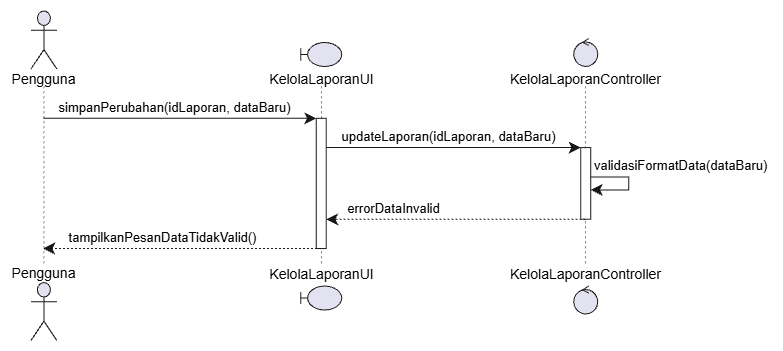

The diagram above was exported from draw.io. Its source (the exported page's mxGraphModel, read from the mxfile embedded in the PNG):
<mxGraphModel dx="1701" dy="1143" grid="1" gridSize="10" guides="1" tooltips="1" connect="1" arrows="1" fold="1" page="1" pageScale="1" pageWidth="850" pageHeight="1100" background="light-dark(#FFFFFF,#121111)" math="0" shadow="0">
  <root>
    <mxCell id="0" />
    <mxCell id="1" parent="0" />
    <UserObject label="" plantUmlData="{&#10;  &quot;data&quot;: &quot;@startuml\nskinparam responseMessageBelowArrow true\n\nactor \&quot;Pengguna\&quot; as P\nboundary KelolaLaporanUI\ncontrol KelolaLaporanController\n\nP -&gt; KelolaLaporanUI: simpanPerubahan(idLaporan, dataBaru)\nactivate KelolaLaporanUI\n\nKelolaLaporanUI -&gt; KelolaLaporanController: updateLaporan(idLaporan, dataBaru)\nactivate KelolaLaporanController\n\nKelolaLaporanController -&gt; KelolaLaporanController: validasiFormatData(dataBaru)\n\nKelolaLaporanController --&gt; KelolaLaporanUI: errorDataInvalid\ndeactivate KelolaLaporanController\n\nKelolaLaporanUI --&gt; P: tampilkanPesanDataTidakValid()\ndeactivate KelolaLaporanUI\n\n@enduml&quot;,&#10;  &quot;config&quot;: null&#10;}" id="EAfA-zhHgKdGp85p5g06-348">
      <mxCell connectable="0" parent="1" style="group;transparentBounds=1;editIcon=1;lockedGroup=0;groupPadding=10;" vertex="1">
        <mxGeometry as="geometry" />
      </mxCell>
    </UserObject>
    <UserObject label="" plantUmlId="pl_2" plantUmlBaseStyle="shape=umlLifeline;perimeter=lifelinePerimeter;participant=headless;size=75.49;lifelineMirror=1;dashPattern=5 5;container=1;dropTarget=0;collapsible=0;recursiveResize=0;outlineConnect=0;portConstraint=eastwest;newEdgeStyle={&quot;edgeStyle&quot;:&quot;sequenceEdgeStyle&quot;,&quot;libavoidRouting&quot;:0,&quot;curved&quot;:0,&quot;rounded&quot;:0};fillColor=none;strokeColor=#181818;strokeWidth=0.5;" plantUmlBaseValue="" id="EAfA-zhHgKdGp85p5g06-349">
      <mxCell parent="EAfA-zhHgKdGp85p5g06-348" style="shape=umlLifeline;perimeter=lifelinePerimeter;participant=headless;size=75.49;lifelineMirror=1;dashPattern=5 5;container=1;dropTarget=0;collapsible=0;recursiveResize=0;outlineConnect=0;portConstraint=eastwest;newEdgeStyle={&quot;edgeStyle&quot;:&quot;sequenceEdgeStyle&quot;,&quot;libavoidRouting&quot;:0,&quot;curved&quot;:0,&quot;rounded&quot;:0};fillColor=none;strokeColor=#181818;strokeWidth=0.5;" vertex="1">
        <mxGeometry height="330.53" width="66.794" x="30" y="30" as="geometry" />
      </mxCell>
    </UserObject>
    <UserObject label="Pengguna" plantUmlId="p_11" plantUmlBaseStyle="shape=umlActor;verticalLabelPosition=bottom;verticalAlign=top;spacingTop=-5;fillColor=#E2E2F0;strokeColor=#181818;fontColor=#000000;fontSize=14;html=1;part=1;" plantUmlBaseValue="Pengguna" id="EAfA-zhHgKdGp85p5g06-350">
      <mxCell parent="EAfA-zhHgKdGp85p5g06-349" style="shape=umlActor;verticalLabelPosition=bottom;verticalAlign=top;spacingTop=-5;fillColor=#E2E2F0;strokeColor=#181818;fontColor=#000000;fontSize=14;html=1;part=1;" vertex="1">
        <mxGeometry height="58" width="26" x="20.397" y="0.5" as="geometry" />
      </mxCell>
    </UserObject>
    <UserObject label="Pengguna" plantUmlId="pf_12" plantUmlBaseStyle="shape=umlActor;verticalLabelPosition=top;verticalAlign=bottom;spacingBottom=-2.5;fillColor=#E2E2F0;strokeColor=#181818;fontColor=#000000;fontSize=14;html=1;part=1;" plantUmlBaseValue="Pengguna" id="EAfA-zhHgKdGp85p5g06-351">
      <mxCell parent="EAfA-zhHgKdGp85p5g06-349" style="shape=umlActor;verticalLabelPosition=top;verticalAlign=bottom;spacingBottom=-2.5;fillColor=#E2E2F0;strokeColor=#181818;fontColor=#000000;fontSize=14;html=1;part=1;" vertex="1">
        <mxGeometry height="58" width="26" x="20.397" y="272.03" as="geometry" />
      </mxCell>
    </UserObject>
    <UserObject label="" plantUmlId="pl_3" plantUmlBaseStyle="shape=umlLifeline;perimeter=lifelinePerimeter;participant=headless;size=43.49;lifelineMirror=1;dashPattern=5 5;container=1;dropTarget=0;collapsible=0;recursiveResize=0;outlineConnect=0;portConstraint=eastwest;newEdgeStyle={&quot;edgeStyle&quot;:&quot;sequenceEdgeStyle&quot;,&quot;libavoidRouting&quot;:0,&quot;curved&quot;:0,&quot;rounded&quot;:0};fillColor=none;strokeColor=#181818;strokeWidth=0.5;" plantUmlBaseValue="" id="EAfA-zhHgKdGp85p5g06-352">
      <mxCell parent="EAfA-zhHgKdGp85p5g06-348" style="shape=umlLifeline;perimeter=lifelinePerimeter;participant=headless;size=43.49;lifelineMirror=1;dashPattern=5 5;container=1;dropTarget=0;collapsible=0;recursiveResize=0;outlineConnect=0;portConstraint=eastwest;newEdgeStyle={&quot;edgeStyle&quot;:&quot;sequenceEdgeStyle&quot;,&quot;libavoidRouting&quot;:0,&quot;curved&quot;:0,&quot;rounded&quot;:0};fillColor=none;strokeColor=#181818;strokeWidth=0.5;" vertex="1">
        <mxGeometry height="266.53" width="109.85329999999999" x="285.8253428571429" y="61.99999999999999" as="geometry" />
      </mxCell>
    </UserObject>
    <UserObject label="" plantUmlId="act_0" plantUmlBaseStyle="rounded=0;fillColor=#FFFFFF;strokeColor=#181818;strokeWidth=1;points=[];perimeter=orthogonalPerimeter;outlineConnect=0;portConstraint=eastwest;newEdgeStyle={&quot;edgeStyle&quot;:&quot;sequenceEdgeStyle&quot;,&quot;libavoidRouting&quot;:0,&quot;curved&quot;:0,&quot;rounded&quot;:0};part=1;" plantUmlBaseValue="" id="EAfA-zhHgKdGp85p5g06-353">
      <mxCell parent="EAfA-zhHgKdGp85p5g06-352" style="rounded=0;fillColor=#FFFFFF;strokeColor=#181818;strokeWidth=1;points=[];perimeter=orthogonalPerimeter;outlineConnect=0;portConstraint=eastwest;newEdgeStyle={&quot;edgeStyle&quot;:&quot;sequenceEdgeStyle&quot;,&quot;libavoidRouting&quot;:0,&quot;curved&quot;:0,&quot;rounded&quot;:0};part=1;" vertex="1">
        <mxGeometry height="130.24" width="10" x="49.926649999999995" y="75.80000000000001" as="geometry" />
      </mxCell>
    </UserObject>
    <UserObject label="KelolaLaporanUI" plantUmlId="p_13" plantUmlBaseStyle="shape=umlBoundary;verticalLabelPosition=bottom;verticalAlign=top;spacingTop=-2.5;fillColor=#E2E2F0;strokeColor=#181818;fontColor=#000000;fontSize=14;html=1;part=1;" plantUmlBaseValue="KelolaLaporanUI" id="EAfA-zhHgKdGp85p5g06-354">
      <mxCell parent="EAfA-zhHgKdGp85p5g06-352" style="shape=umlBoundary;verticalLabelPosition=bottom;verticalAlign=top;spacingTop=-2.5;fillColor=#E2E2F0;strokeColor=#181818;fontColor=#000000;fontSize=14;html=1;part=1;" vertex="1">
        <mxGeometry height="24" width="41" x="34.426649999999995" as="geometry" />
      </mxCell>
    </UserObject>
    <UserObject label="KelolaLaporanUI" plantUmlId="pf_14" plantUmlBaseStyle="shape=umlBoundary;verticalLabelPosition=top;verticalAlign=bottom;spacingBottom=1;fillColor=#E2E2F0;strokeColor=#181818;fontColor=#000000;fontSize=14;html=1;part=1;" plantUmlBaseValue="KelolaLaporanUI" id="EAfA-zhHgKdGp85p5g06-355">
      <mxCell parent="EAfA-zhHgKdGp85p5g06-352" style="shape=umlBoundary;verticalLabelPosition=top;verticalAlign=bottom;spacingBottom=1;fillColor=#E2E2F0;strokeColor=#181818;fontColor=#000000;fontSize=14;html=1;part=1;" vertex="1">
        <mxGeometry height="24" width="41" x="34.426649999999995" y="243.52999999999997" as="geometry" />
      </mxCell>
    </UserObject>
    <UserObject label="" plantUmlId="pl_4" plantUmlBaseStyle="shape=umlLifeline;perimeter=lifelinePerimeter;participant=headless;size=47.49;lifelineMirror=1;dashPattern=5 5;container=1;dropTarget=0;collapsible=0;recursiveResize=0;outlineConnect=0;portConstraint=eastwest;newEdgeStyle={&quot;edgeStyle&quot;:&quot;sequenceEdgeStyle&quot;,&quot;libavoidRouting&quot;:0,&quot;curved&quot;:0,&quot;rounded&quot;:0};fillColor=none;strokeColor=#181818;strokeWidth=0.5;" plantUmlBaseValue="" id="EAfA-zhHgKdGp85p5g06-356">
      <mxCell parent="EAfA-zhHgKdGp85p5g06-348" style="shape=umlLifeline;perimeter=lifelinePerimeter;participant=headless;size=47.49;lifelineMirror=1;dashPattern=5 5;container=1;dropTarget=0;collapsible=0;recursiveResize=0;outlineConnect=0;portConstraint=eastwest;newEdgeStyle={&quot;edgeStyle&quot;:&quot;sequenceEdgeStyle&quot;,&quot;libavoidRouting&quot;:0,&quot;curved&quot;:0,&quot;rounded&quot;:0};fillColor=none;strokeColor=#181818;strokeWidth=0.5;" vertex="1">
        <mxGeometry height="274.53" width="164.281" x="523.0849857142857" y="57.99999999999999" as="geometry" />
      </mxCell>
    </UserObject>
    <UserObject label="" plantUmlId="act_1" plantUmlBaseStyle="rounded=0;fillColor=#FFFFFF;strokeColor=#181818;strokeWidth=1;points=[];perimeter=orthogonalPerimeter;outlineConnect=0;portConstraint=eastwest;newEdgeStyle={&quot;edgeStyle&quot;:&quot;sequenceEdgeStyle&quot;,&quot;libavoidRouting&quot;:0,&quot;curved&quot;:0,&quot;rounded&quot;:0};part=1;" plantUmlBaseValue="" id="EAfA-zhHgKdGp85p5g06-357">
      <mxCell parent="EAfA-zhHgKdGp85p5g06-356" style="rounded=0;fillColor=#FFFFFF;strokeColor=#181818;strokeWidth=1;points=[];perimeter=orthogonalPerimeter;outlineConnect=0;portConstraint=eastwest;newEdgeStyle={&quot;edgeStyle&quot;:&quot;sequenceEdgeStyle&quot;,&quot;libavoidRouting&quot;:0,&quot;curved&quot;:0,&quot;rounded&quot;:0};part=1;" vertex="1">
        <mxGeometry height="71.61999999999998" width="10" x="77.14049999999997" y="109.11000000000001" as="geometry" />
      </mxCell>
    </UserObject>
    <UserObject label="KelolaLaporanController" plantUmlId="p_15" plantUmlBaseStyle="ellipse;shape=umlControl;verticalLabelPosition=bottom;verticalAlign=top;spacingTop=-2.5;fillColor=#E2E2F0;strokeColor=#181818;fontColor=#000000;fontSize=14;html=1;part=1;" plantUmlBaseValue="KelolaLaporanController" id="EAfA-zhHgKdGp85p5g06-358">
      <mxCell parent="EAfA-zhHgKdGp85p5g06-356" style="ellipse;shape=umlControl;verticalLabelPosition=bottom;verticalAlign=top;spacingTop=-2.5;fillColor=#E2E2F0;strokeColor=#181818;fontColor=#000000;fontSize=14;html=1;part=1;" vertex="1">
        <mxGeometry height="28" width="24" x="70.14049999999997" as="geometry" />
      </mxCell>
    </UserObject>
    <UserObject label="KelolaLaporanController" plantUmlId="pf_16" plantUmlBaseStyle="ellipse;shape=umlControl;verticalLabelPosition=top;verticalAlign=bottom;spacingBottom=1;fillColor=#E2E2F0;strokeColor=#181818;fontColor=#000000;fontSize=14;html=1;part=1;" plantUmlBaseValue="KelolaLaporanController" id="EAfA-zhHgKdGp85p5g06-359">
      <mxCell parent="EAfA-zhHgKdGp85p5g06-356" style="ellipse;shape=umlControl;verticalLabelPosition=top;verticalAlign=bottom;spacingBottom=1;fillColor=#E2E2F0;strokeColor=#181818;fontColor=#000000;fontSize=14;html=1;part=1;" vertex="1">
        <mxGeometry height="28" width="24" x="70.14049999999997" y="247.52999999999997" as="geometry" />
      </mxCell>
    </UserObject>
    <UserObject label="" plantUmlId="msg_7" plantUmlBaseStyle="endArrow=classic;endFill=1;endSize=9;html=1;edgeStyle=sequenceEdgeStyle;libavoidRouting=0;curved=0;rounded=0;strokeColor=#181818;strokeWidth=1;fontSize=11;sourcePerimeterSpacing=0;targetPerimeterSpacing=0;" plantUmlBaseValue="" id="EAfA-zhHgKdGp85p5g06-362">
      <mxCell edge="1" parent="EAfA-zhHgKdGp85p5g06-356" source="EAfA-zhHgKdGp85p5g06-357" style="endArrow=classic;endFill=1;endSize=9;html=1;edgeStyle=sequenceEdgeStyle;libavoidRouting=0;curved=0;rounded=0;strokeColor=#181818;strokeWidth=1;fontSize=11;sourcePerimeterSpacing=0;targetPerimeterSpacing=0;" target="EAfA-zhHgKdGp85p5g06-357">
        <mxGeometry relative="1" as="geometry">
          <Array as="points">
            <mxPoint x="125.14049999999997" y="138.42" />
            <mxPoint x="125.14049999999997" y="151.42" />
          </Array>
          <mxPoint x="87.14049999999997" y="138.42" as="sourcePoint" />
          <mxPoint x="87.14049999999997" y="151.42" as="targetPoint" />
        </mxGeometry>
      </mxCell>
    </UserObject>
    <UserObject label="validasiFormatData(dataBaru)" plantUmlId="msglbl_8" plantUmlBaseStyle="text;html=1;fontColor=#000000;fontSize=13;align=left;verticalAlign=middle;" plantUmlBaseValue="validasiFormatData(dataBaru)" id="EAfA-zhHgKdGp85p5g06-363">
      <mxCell parent="EAfA-zhHgKdGp85p5g06-362" style="text;html=1;fontColor=#000000;fontSize=13;align=left;verticalAlign=middle;" vertex="1">
        <mxGeometry height="18.310000000000002" relative="1" width="190.48142142857142" x="-1" as="geometry">
          <mxPoint x="2.001" y="-20.308999999999997" as="offset" />
        </mxGeometry>
      </mxCell>
    </UserObject>
    <UserObject label="simpanPerubahan(idLaporan, dataBaru)" plantUmlId="msg_5" plantUmlBaseStyle="endArrow=classic;endFill=1;endSize=9;html=1;edgeStyle=sequenceEdgeStyle;libavoidRouting=0;curved=0;rounded=0;strokeColor=#181818;strokeWidth=1;fontColor=#000000;fontSize=13;verticalAlign=bottom;labelBackgroundColor=none;sourcePerimeterSpacing=0;targetPerimeterSpacing=0;" plantUmlBaseValue="simpanPerubahan(idLaporan, dataBaru)" id="EAfA-zhHgKdGp85p5g06-360">
      <mxCell edge="1" parent="EAfA-zhHgKdGp85p5g06-348" source="EAfA-zhHgKdGp85p5g06-349" style="endArrow=classic;endFill=1;endSize=9;html=1;edgeStyle=sequenceEdgeStyle;libavoidRouting=0;curved=0;rounded=0;strokeColor=#181818;strokeWidth=1;fontColor=#000000;fontSize=13;verticalAlign=bottom;labelBackgroundColor=none;sourcePerimeterSpacing=0;targetPerimeterSpacing=0;" target="EAfA-zhHgKdGp85p5g06-353">
        <mxGeometry relative="1" x="-0.04" as="geometry">
          <Array as="points">
            <mxPoint x="200" y="137.8" />
          </Array>
          <mxPoint x="63.397" y="137.8" as="sourcePoint" />
          <mxPoint x="335.7519928571429" y="137.8" as="targetPoint" />
        </mxGeometry>
      </mxCell>
    </UserObject>
    <UserObject label="updateLaporan(idLaporan, dataBaru)" plantUmlId="msg_6" plantUmlBaseStyle="endArrow=classic;endFill=1;endSize=9;html=1;edgeStyle=sequenceEdgeStyle;libavoidRouting=0;curved=0;rounded=0;strokeColor=#181818;strokeWidth=1;fontColor=#000000;fontSize=13;verticalAlign=bottom;labelBackgroundColor=none;sourcePerimeterSpacing=0;targetPerimeterSpacing=0;" plantUmlBaseValue="updateLaporan(idLaporan, dataBaru)" id="EAfA-zhHgKdGp85p5g06-361">
      <mxCell edge="1" parent="EAfA-zhHgKdGp85p5g06-348" source="EAfA-zhHgKdGp85p5g06-353" style="endArrow=classic;endFill=1;endSize=9;html=1;edgeStyle=sequenceEdgeStyle;libavoidRouting=0;curved=0;rounded=0;strokeColor=#181818;strokeWidth=1;fontColor=#000000;fontSize=13;verticalAlign=bottom;labelBackgroundColor=none;sourcePerimeterSpacing=0;targetPerimeterSpacing=0;" target="EAfA-zhHgKdGp85p5g06-357">
        <mxGeometry relative="1" x="-0.043" as="geometry">
          <Array as="points">
            <mxPoint x="473" y="167.11" />
          </Array>
          <mxPoint x="345.7519928571429" y="167.11" as="sourcePoint" />
          <mxPoint x="600.2254857142857" y="167.11" as="targetPoint" />
        </mxGeometry>
      </mxCell>
    </UserObject>
    <UserObject label="errorDataInvalid" plantUmlId="msg_9" plantUmlBaseStyle="endArrow=classic;endFill=1;endSize=9;html=1;edgeStyle=sequenceEdgeStyle;libavoidRouting=0;curved=0;rounded=0;strokeColor=#181818;strokeWidth=1;fontColor=#000000;fontSize=13;verticalAlign=bottom;labelBackgroundColor=none;dashed=1;dashPattern=2 2;sourcePerimeterSpacing=0;targetPerimeterSpacing=0;" plantUmlBaseValue="errorDataInvalid" id="EAfA-zhHgKdGp85p5g06-364">
      <mxCell edge="1" parent="EAfA-zhHgKdGp85p5g06-348" source="EAfA-zhHgKdGp85p5g06-356" style="endArrow=classic;endFill=1;endSize=9;html=1;edgeStyle=sequenceEdgeStyle;libavoidRouting=0;curved=0;rounded=0;strokeColor=#181818;strokeWidth=1;fontColor=#000000;fontSize=13;verticalAlign=bottom;labelBackgroundColor=none;dashed=1;dashPattern=2 2;sourcePerimeterSpacing=0;targetPerimeterSpacing=0;" target="EAfA-zhHgKdGp85p5g06-353">
        <mxGeometry relative="1" x="0.478" as="geometry">
          <Array as="points">
            <mxPoint x="475" y="238.73" />
          </Array>
          <mxPoint x="605.2254857142857" y="238.73" as="sourcePoint" />
          <mxPoint x="345.7519928571429" y="238.73" as="targetPoint" />
        </mxGeometry>
      </mxCell>
    </UserObject>
    <UserObject label="tampilkanPesanDataTidakValid()" plantUmlId="msg_10" plantUmlBaseStyle="endArrow=classic;endFill=1;endSize=9;html=1;edgeStyle=sequenceEdgeStyle;libavoidRouting=0;curved=0;rounded=0;strokeColor=#181818;strokeWidth=1;fontColor=#000000;fontSize=13;verticalAlign=bottom;labelBackgroundColor=none;dashed=1;dashPattern=2 2;sourcePerimeterSpacing=0;targetPerimeterSpacing=0;" plantUmlBaseValue="tampilkanPesanDataTidakValid()" id="EAfA-zhHgKdGp85p5g06-365">
      <mxCell edge="1" parent="EAfA-zhHgKdGp85p5g06-348" source="EAfA-zhHgKdGp85p5g06-352" style="endArrow=classic;endFill=1;endSize=9;html=1;edgeStyle=sequenceEdgeStyle;libavoidRouting=0;curved=0;rounded=0;strokeColor=#181818;strokeWidth=1;fontColor=#000000;fontSize=13;verticalAlign=bottom;labelBackgroundColor=none;dashed=1;dashPattern=2 2;sourcePerimeterSpacing=0;targetPerimeterSpacing=0;" target="EAfA-zhHgKdGp85p5g06-349">
        <mxGeometry relative="1" x="0.146" as="geometry">
          <Array as="points">
            <mxPoint x="202" y="268.03999999999996" />
          </Array>
          <mxPoint x="340.7519928571429" y="268.03999999999996" as="sourcePoint" />
          <mxPoint x="63.397" y="268.03999999999996" as="targetPoint" />
        </mxGeometry>
      </mxCell>
    </UserObject>
  </root>
</mxGraphModel>